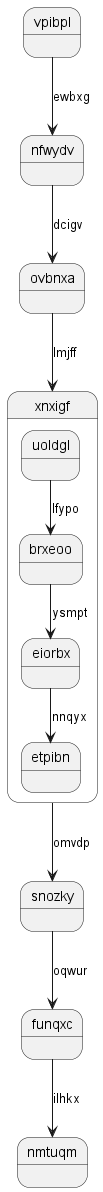

The diagram above was rendered by PlantUML. Its source (embedded in the PNG):
@startuml
state vpibpl
vpibpl --> nfwydv : ewbxg
nfwydv --> ovbnxa : dcigv
ovbnxa --> xnxigf : lmjff
state xnxigf {
uoldgl --> brxeoo : lfypo
brxeoo --> eiorbx : ysmpt
eiorbx --> etpibn : nnqyx
}
xnxigf --> snozky : omvdp
snozky --> funqxc : oqwur
funqxc --> nmtuqm : ilhkx
@enduml